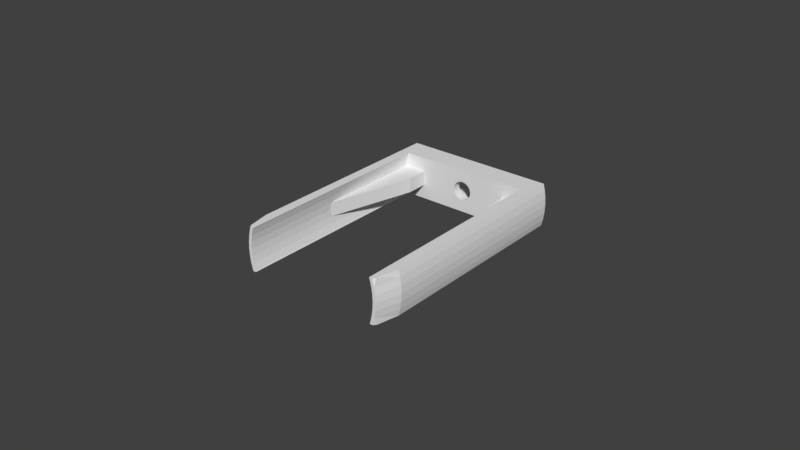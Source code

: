 # Source: filament-holder-v3-part-axis-long.blend  (saved by Blender 2.80.75; exported with 4.5.12 LTS)
import bpy
from mathutils import Matrix  # noqa: F401  (used for matrix-valued properties, if any)

bpy.ops.wm.read_factory_settings(use_empty=True)
scene = bpy.context.scene
scene.name = 'Scene'

# ---- collections
col_collection_1 = bpy.data.collections.new('Collection 1'); scene.collection.children.link(col_collection_1)

# ---- world
world_world = bpy.data.worlds.new('World'); scene.world = world_world
world_world.color = (0.05088, 0.05088, 0.05088)
world_world.use_sun_shadow = False
world_world.sun_shadow_jitter_overblur = 0.0
world_world.cycles.sampling_method = 'MANUAL'

# ---- meshes
me_cylinder_001 = bpy.data.meshes.new('Cylinder.001')
me_cylinder_001.from_pydata([(-0.015, 0.025, 0.0047), (-0.015, 0.025, 0.0093), (0.015, 0.025, 0.0093), (0.015, 0.025, 0.0047), (-0.006167, 0.038, 0.007), (-0.003083, 0.038, 0.001659), (0.003083, 0.038, 0.001659), (0.006167, 0.038, 0.007), (0.003083, 0.038, 0.01234), (-0.005858, 0.035, 0.007), (-0.002929, 0.035, 0.01207), (0.002929, 0.035, 0.01207), (0.005858, 0.035, 0.007), (0.002929, 0.035, 0.001927), (-0.003083, 0.038, 0.01234), (-0.002929, 0.035, 0.001927), (-0.001743, 0.035, 0.009803), (-0.001637, 0.0348, 0.009633), (-0.001648, 0.035, 0.009855), (-0.001548, 0.0348, 0.009682), (-0.00146, 0.035, 0.00996), (-0.001371, 0.0348, 0.00978), (-0.001163, 0.035, 0.01009), (-0.001092, 0.0348, 0.009901), (-0.0008542, 0.035, 0.01019), (-0.0008023, 0.0348, 0.009994), (-0.0005376, 0.035, 0.01026), (-0.000505, 0.0348, 0.01006), (-0.0002158, 0.035, 0.01029), (-0.0002028, 0.0348, 0.01009), (0.000108, 0.035, 0.0103), (0.0001014, 0.0348, 0.0101), (0.0004308, 0.035, 0.01027), (0.0004046, 0.0348, 0.01007), (0.0007494, 0.035, 0.01021), (0.0007039, 0.0348, 0.01002), (0.001061, 0.035, 0.01013), (0.0009965, 0.0348, 0.009935), (0.001362, 0.035, 0.01001), (0.001279, 0.0348, 0.009824), (0.00165, 0.035, 0.009858), (0.00155, 0.0348, 0.009685), (0.001922, 0.035, 0.009683), (0.001806, 0.0348, 0.00952), (0.002176, 0.035, 0.009481), (0.002044, 0.0348, 0.009331), (0.002409, 0.035, 0.009256), (0.002263, 0.0348, 0.009119), (0.002618, 0.035, 0.009009), (0.002459, 0.0348, 0.008887), (0.002803, 0.035, 0.008743), (0.002633, 0.0348, 0.008637), (0.00296, 0.035, 0.00846), (0.00278, 0.0348, 0.008371), (0.003089, 0.035, 0.008163), (0.002901, 0.0348, 0.008092), (0.003188, 0.035, 0.007854), (0.002994, 0.0348, 0.007802), (0.003256, 0.035, 0.007538), (0.003059, 0.0348, 0.007505), (0.003293, 0.035, 0.007216), (0.003093, 0.0348, 0.007203), (0.003297, 0.035, 0.007), (0.003097, 0.0348, 0.007), (0.003298, 0.035, 0.006892), (0.003098, 0.0348, 0.006899), (0.003272, 0.035, 0.006569), (0.003073, 0.0348, 0.006595), (0.003214, 0.035, 0.006251), (0.003019, 0.0348, 0.006296), (0.003125, 0.035, 0.005939), (0.002935, 0.0348, 0.006004), (0.003006, 0.035, 0.005638), (0.002824, 0.0348, 0.005721), (-0.002858, 0.035, 0.00865), (-0.002685, 0.0348, 0.00855), (-0.002683, 0.035, 0.008922), (-0.00252, 0.0348, 0.008806), (-0.002481, 0.035, 0.009176), (-0.002331, 0.0348, 0.009044), (-0.002256, 0.035, 0.009409), (-0.002119, 0.0348, 0.009263), (-0.002009, 0.035, 0.009618), (-0.001887, 0.0348, 0.009459), (-0.002824, 0.0348, 0.008279), (-0.003006, 0.035, 0.008362), (-0.002935, 0.0348, 0.007996), (-0.003125, 0.035, 0.008061), (-0.003019, 0.0348, 0.007704), (-0.003214, 0.035, 0.007749), (-0.003073, 0.0348, 0.007405), (-0.003272, 0.035, 0.007431), (-0.003098, 0.0348, 0.007101), (-0.003298, 0.035, 0.007108), (-0.003097, 0.0348, 0.007), (-0.003297, 0.035, 0.007), (0.001548, 0.0348, 0.004318), (0.001648, 0.035, 0.004145), (0.001637, 0.0348, 0.004367), (0.001743, 0.035, 0.004197), (0.001887, 0.0348, 0.004541), (0.002009, 0.035, 0.004382), (0.002119, 0.0348, 0.004737), (0.002256, 0.035, 0.004591), (0.002331, 0.0348, 0.004956), (0.002481, 0.035, 0.004824), (0.00252, 0.0348, 0.005194), (0.002683, 0.035, 0.005078), (0.002685, 0.0348, 0.00545), (0.002858, 0.035, 0.00535), (-0.003293, 0.035, 0.006784), (-0.003093, 0.0348, 0.006797), (0.00146, 0.035, 0.00404), (0.001371, 0.0348, 0.00422), (0.001163, 0.035, 0.003911), (0.001092, 0.0348, 0.004099), (0.0008542, 0.035, 0.003812), (0.0008023, 0.0348, 0.004006), (0.0005376, 0.035, 0.003744), (0.000505, 0.0348, 0.003941), (0.0002158, 0.035, 0.003707), (0.0002028, 0.0348, 0.003907), (-0.000108, 0.035, 0.003702), (-0.0001014, 0.0348, 0.003902), (-0.0004308, 0.035, 0.003728), (-0.0004046, 0.0348, 0.003927), (-0.0007494, 0.035, 0.003786), (-0.0007039, 0.0348, 0.003981), (-0.001061, 0.035, 0.003875), (-0.0009965, 0.0348, 0.004065), (-0.001362, 0.035, 0.003994), (-0.001279, 0.0348, 0.004176), (-0.00165, 0.035, 0.004142), (-0.00155, 0.0348, 0.004315), (-0.001922, 0.035, 0.004317), (-0.001806, 0.0348, 0.00448), (-0.002176, 0.035, 0.004519), (-0.002044, 0.0348, 0.004669), (-0.002409, 0.035, 0.004744), (-0.002263, 0.0348, 0.004881), (-0.002618, 0.035, 0.004991), (-0.002459, 0.0348, 0.005113), (-0.002803, 0.035, 0.005257), (-0.002633, 0.0348, 0.005363), (-0.00296, 0.035, 0.00554), (-0.00278, 0.0348, 0.005629), (-0.003089, 0.035, 0.005838), (-0.002901, 0.0348, 0.005908), (-0.003188, 0.035, 0.006146), (-0.002994, 0.0348, 0.006198), (-0.003256, 0.035, 0.006462), (-0.003059, 0.0348, 0.006495), (0.02501, 0.04, 0.01197), (0.02538, 0.04, 0.009499), (0.0255, 0.04, 0.007), (0.02538, 0.04, 0.004501), (0.02501, 0.04, 0.002025), (0.0255, -0.028, 0.007), (0.02538, -0.028, 0.004501), (0.02501, -0.028, 0.002025), (-0.02501, 0.04, 0.01197), (0.02501, -0.028, 0.01198), (0.02538, -0.028, 0.0095), (-0.02538, 0.04, 0.009499), (-0.02501, -0.028, 0.01197), (0.02247, -0.036, 0.01382), (0.02303, -0.036, 0.01158), (0.02336, -0.036, 0.009301), (0.02348, -0.036, 0.007), (0.02336, -0.036, 0.004699), (0.02303, -0.036, 0.00242), (0.02247, -0.036, 0.0001848), (-0.0255, 0.04, 0.007), (-0.02538, -0.028, 0.009499), (-0.02247, -0.036, 0.01382), (0.02153, -0.036, 0.01353), (0.02207, -0.036, 0.01139), (0.02239, -0.036, 0.009205), (0.0225, -0.036, 0.007), (0.02239, -0.036, 0.004795), (0.02207, -0.036, 0.00261), (0.02153, -0.036, 0.0004686), (-0.02538, 0.04, 0.004501), (-0.02303, -0.036, 0.01158), (-0.02153, -0.036, 0.01353), (-0.02501, 0.04, 0.002025), (-0.02538, -0.028, 0.004501), (-0.02554, -0.028, 0.007), (-0.02336, -0.036, 0.009301), (-0.02207, -0.036, 0.01139), (-0.02501, -0.028, 0.002025), (-0.02348, -0.036, 0.007), (-0.02239, -0.036, 0.009205), (-0.02336, -0.036, 0.004699), (-0.0225, -0.036, 0.007), (-0.02303, -0.036, 0.00242), (-0.02239, -0.036, 0.004795), (-0.02247, -0.036, 0.0001848), (-0.02207, -0.036, 0.00261), (-0.02153, -0.036, 0.0004686), (0.0245, 0.04, 0.014), (0.0245, -0.028, 0.014), (-0.0245, 0.04, 0.014), (-0.02136, -0.036, 0.014), (-0.0224, -0.036, 0.014), (-0.02308, -0.03515, 0.014), (0.02136, -0.036, 0.014), (0.0224, -0.036, 0.014), (0.02308, -0.03515, 0.014), (-0.0245, -0.028, 0.014), (0.0245, 0.04, 7.451e-09), (-0.0245, 0.04, -9.313e-09), (-0.0245, -0.028, -1.35e-08), (-0.0224, -0.036, -9.779e-09), (-0.02308, -0.03515, -7.916e-09), (-0.02136, -0.036, -7.451e-09), (0.0224, -0.036, 4.191e-09), (0.02308, -0.03515, 5.122e-09), (0.02136, -0.036, 5.122e-09), (0.02455, -0.028, 7.916e-09), (0.02153, 0.0321, 0.01353), (0.02207, 0.0321, 0.01139), (0.02207, 0.0321, 0.00261), (0.02153, 0.0321, 0.0004686), (0.02136, 0.0321, 0.014), (0.02136, 0.0321, 7.916e-09), (-0.02153, 0.0321, 0.01353), (-0.02207, 0.0321, 0.01139), (-0.02207, 0.0321, 0.00261), (-0.02153, 0.0321, 0.0004686), (-0.02136, 0.0321, 0.014), (-0.02136, 0.0321, -7.916e-09), (0.006167, 0.04, 0.007), (0.003083, 0.04, 0.001659), (0.003083, 0.04, 0.01234), (-0.003083, 0.04, 0.01234), (-0.003083, 0.04, 0.001659), (-0.006167, 0.04, 0.007), (0.003059, 0.0321, 0.007505), (0.002633, 0.0321, 0.008637), (0.002901, 0.0321, 0.008092), (0.002994, 0.0321, 0.007802), (0.00278, 0.0321, 0.008371), (-0.002901, 0.0321, 0.005908), (-0.0007039, 0.0321, 0.003981), (-0.0004046, 0.0321, 0.003927), (-0.002633, 0.0321, 0.005363), (-0.0009965, 0.0321, 0.004065), (-0.00278, 0.0321, 0.005629), (0.00252, 0.0321, 0.005194), (0.002331, 0.0321, 0.004956), (0.002685, 0.0321, 0.00545), (-0.001279, 0.0321, 0.004176), (-0.001806, 0.0321, 0.00448), (0.001092, 0.0321, 0.004099), (0.001371, 0.0321, 0.00422), (-0.00155, 0.0321, 0.004315), (-0.002044, 0.0321, 0.004669), (-0.0001014, 0.0321, 0.003902), (0.000505, 0.0321, 0.003941), (0.0008023, 0.0321, 0.004006), (0.0002028, 0.0321, 0.003907), (-0.003059, 0.0321, 0.006495), (-0.002994, 0.0321, 0.006198), (0.001637, 0.0321, 0.004367), (-0.003073, 0.0321, 0.007405), (-0.003098, 0.0321, 0.007101), (-0.003093, 0.0321, 0.006797), (-0.002263, 0.0321, 0.004881), (-0.002459, 0.0321, 0.005113), (0.001887, 0.0321, 0.004541), (0.002119, 0.0321, 0.004737), (-0.002935, 0.0321, 0.007996), (-0.002824, 0.0321, 0.008279), (-0.003019, 0.0321, 0.007704), (-0.002685, 0.0321, 0.00855), (-0.00252, 0.0321, 0.008806), (0.002044, 0.0321, 0.009331), (-0.002331, 0.0321, 0.009044), (-0.001092, 0.0321, 0.009901), (-0.002119, 0.0321, 0.009263), (-0.001371, 0.0321, 0.00978), (0.002459, 0.0321, 0.008887), (0.003093, 0.0321, 0.007203), (0.002935, 0.0321, 0.006004), (0.003019, 0.0321, 0.006296), (0.003098, 0.0321, 0.006899), (0.003073, 0.0321, 0.006595), (0.002824, 0.0321, 0.005721), (-0.001637, 0.0321, 0.009633), (-0.001887, 0.0321, 0.009459), (0.002263, 0.0321, 0.009119), (0.0007039, 0.0321, 0.01002), (0.0004046, 0.0321, 0.01007), (-0.0002028, 0.0321, 0.01009), (-0.0008023, 0.0321, 0.009994), (0.0009965, 0.0321, 0.009935), (0.001806, 0.0321, 0.00952), (0.001279, 0.0321, 0.009824), (-0.000505, 0.0321, 0.01006), (0.00155, 0.0321, 0.009685), (0.0001014, 0.0321, 0.0101), (0.02238, 0.0321, 0.0093), (0.015, 0.0321, 0.0047), (0.02238, 0.025, 0.0093), (0.015, 0.0321, 0.0093), (0.015, 0.0321, 0.006961), (0.02238, 0.025, 0.0047), (0.02238, 0.0321, 0.0047), (0.02238, -0.003182, 0.0093), (0.0225, -0.00365, 0.007), (0.02239, -0.003236, 0.009205), (0.02239, -0.003236, 0.004795), (0.02238, -0.003182, 0.0047), (-0.02238, 0.0321, 0.0047), (-0.015, 0.0321, 0.0093), (-0.02238, 0.025, 0.0047), (-0.015, 0.0321, 0.0047), (-0.015, 0.0321, 0.007039), (-0.02238, 0.025, 0.0093), (-0.02238, 0.0321, 0.0093), (-0.02238, -0.003182, 0.0047), (-0.0225, -0.00365, 0.007), (-0.02239, -0.003236, 0.004795), (-0.02238, -0.003182, 0.0093), (-0.02239, -0.003236, 0.009205)], [], [(0, 321, 316), (1, 324, 325, 322, 323, 321, 0), (0, 316, 314, 317), (1, 0, 317, 318, 315), (2, 309, 304), (3, 313, 312, 310, 311, 309, 2), (2, 304, 302, 305), (3, 2, 305, 306, 303), (18, 16, 82, 80, 78, 76, 74, 85, 87, 89, 91, 93, 95, 9, 10), (62, 60, 58, 56, 54, 52, 50, 48, 46, 44, 42, 40, 11, 12), (97, 99, 101, 103, 105, 107, 109, 72, 70, 68, 66, 64, 62, 12, 13), (40, 38, 36, 34, 32, 30, 28, 26, 24, 22, 20, 18, 10, 11), (95, 110, 150, 148, 146, 144, 142, 140, 138, 136, 134, 132, 15, 9), (8, 7, 12, 11), (5, 4, 9, 15), (6, 5, 15, 13), (7, 6, 13, 12), (132, 130, 128, 126, 124, 122, 120, 118, 116, 114, 112, 97, 13, 15), (4, 14, 10, 9), (14, 8, 11, 10), (16, 18, 19, 17), (18, 20, 21, 19), (20, 22, 23, 21), (22, 24, 25, 23), (24, 26, 27, 25), (26, 28, 29, 27), (28, 30, 31, 29), (30, 32, 33, 31), (32, 34, 35, 33), (34, 36, 37, 35), (36, 38, 39, 37), (38, 40, 41, 39), (40, 42, 43, 41), (42, 44, 45, 43), (44, 46, 47, 45), (46, 48, 49, 47), (48, 50, 51, 49), (50, 52, 53, 51), (52, 54, 55, 53), (54, 56, 57, 55), (56, 58, 59, 57), (58, 60, 61, 59), (60, 62, 63, 61), (62, 64, 65, 63), (64, 66, 67, 65), (66, 68, 69, 67), (68, 70, 71, 69), (70, 72, 73, 71), (74, 76, 77, 75), (76, 78, 79, 77), (78, 80, 81, 79), (80, 82, 83, 81), (82, 16, 17, 83), (75, 84, 85, 74), (84, 86, 87, 85), (86, 88, 89, 87), (88, 90, 91, 89), (90, 92, 93, 91), (92, 94, 95, 93), (96, 98, 99, 97), (98, 100, 101, 99), (100, 102, 103, 101), (102, 104, 105, 103), (104, 106, 107, 105), (106, 108, 109, 107), (108, 73, 72, 109), (110, 95, 94, 111), (97, 112, 113, 96), (112, 114, 115, 113), (114, 116, 117, 115), (116, 118, 119, 117), (118, 120, 121, 119), (120, 122, 123, 121), (122, 124, 125, 123), (124, 126, 127, 125), (126, 128, 129, 127), (128, 130, 131, 129), (130, 132, 133, 131), (132, 134, 135, 133), (134, 136, 137, 135), (136, 138, 139, 137), (138, 140, 141, 139), (140, 142, 143, 141), (142, 144, 145, 143), (144, 146, 147, 145), (146, 148, 149, 147), (148, 150, 151, 149), (150, 110, 111, 151), (8, 234, 232, 7), (14, 235, 234, 8), (7, 232, 233, 6), (5, 236, 237, 4), (4, 237, 235, 14), (6, 233, 236, 5), (152, 161, 162, 153), (153, 162, 157, 154), (154, 157, 158, 155), (155, 158, 159, 156), (156, 159, 219, 210), (160, 164, 209, 202), (161, 166, 167, 162), (162, 167, 168, 157), (157, 168, 169, 158), (158, 169, 170, 159), (159, 170, 171, 217, 219), (163, 173, 164, 160), (175, 165, 207, 206), (176, 166, 165, 175), (177, 167, 166, 176), (178, 168, 167, 177), (179, 169, 168, 178), (180, 170, 169, 179), (181, 171, 170, 180), (172, 187, 173, 163), (164, 183, 174, 205, 209), (182, 186, 187, 172), (173, 188, 183, 164), (184, 174, 183, 189), (185, 190, 186, 182), (187, 191, 188, 173), (189, 183, 188, 192), (186, 193, 191, 187), (192, 188, 191, 194), (190, 195, 193, 186), (194, 191, 193, 196), (196, 193, 195, 198), (198, 195, 197, 199), (199, 197, 213, 215), (201, 208, 165, 166, 161), (208, 207, 165), (230, 203, 184, 226), (203, 204, 174, 184), (200, 201, 161, 152), (204, 205, 174), (152, 153, 154, 232, 234, 235, 237, 172, 163, 160, 202, 200), (225, 218, 181, 223), (214, 213, 197), (216, 217, 171), (212, 214, 197, 195, 190), (218, 216, 171, 181), (211, 212, 190, 185), (214, 212, 211, 210, 219, 217, 216, 218, 225, 231, 215, 213), (206, 207, 208, 201, 200, 202, 209, 205, 204, 203, 230, 224), (181, 180, 222, 223), (180, 179, 312, 313, 307, 308, 222), (179, 178, 310, 312), (178, 177, 311, 310), (177, 176, 221, 302, 304, 309, 311), (176, 175, 220, 221), (175, 206, 224, 220), (199, 215, 231, 229), (198, 199, 229, 228), (196, 198, 228, 314, 316, 321, 323), (194, 196, 323, 322), (192, 194, 322, 325), (189, 192, 325, 324, 319, 320, 227), (184, 189, 227, 226), (231, 225, 223, 222, 308, 303, 306, 286, 287, 285, 284, 288, 251, 249, 250, 271, 270, 264, 255, 254, 260, 259, 261, 258, 245, 244, 247, 252, 256, 253, 257, 268, 269, 246, 248, 243, 263, 262, 267, 266, 318, 317, 314, 228, 229), (274, 88, 86, 272), (264, 98, 96, 113, 255), (267, 111, 94, 92, 266), (301, 31, 33, 293), (281, 21, 23, 279), (280, 81, 83, 290), (292, 35, 37, 296), (282, 49, 51, 239), (278, 79, 81, 280), (172, 237, 236, 233, 232, 154, 155, 156, 210, 211, 185, 182), (271, 102, 100, 270), (287, 67, 69, 285), (299, 27, 29, 294), (257, 137, 139, 268), (272, 86, 84, 273), (298, 39, 41, 300), (240, 55, 57, 241), (242, 53, 55, 240), (239, 51, 53, 242), (286, 65, 67, 287), (254, 115, 117, 260), (258, 123, 125, 245), (250, 104, 102, 271), (283, 61, 63, 65, 286), (256, 133, 135, 253), (248, 145, 147, 243), (275, 75, 77, 276), (260, 117, 119, 259), (238, 59, 61, 283), (247, 129, 131, 252), (251, 108, 106, 249), (277, 45, 47, 291), (263, 149, 151, 262), (244, 127, 129, 247), (288, 73, 108, 251), (279, 23, 25, 295), (249, 106, 104, 250), (253, 135, 137, 257), (293, 33, 35, 292), (294, 29, 31, 301), (300, 41, 43, 297), (268, 139, 141, 269), (273, 84, 75, 275), (245, 125, 127, 244), (284, 71, 73, 288), (296, 37, 39, 298), (291, 47, 49, 282), (269, 141, 143, 246), (276, 77, 79, 278), (255, 113, 115, 254), (259, 119, 121, 261), (297, 43, 45, 277), (295, 25, 27, 299), (290, 83, 17, 289), (266, 92, 90, 265), (241, 57, 59, 238), (246, 143, 145, 248), (265, 90, 88, 274), (243, 147, 149, 263), (285, 69, 71, 284), (289, 17, 19, 21, 281), (262, 151, 111, 267), (270, 100, 98, 264), (261, 121, 123, 258), (252, 131, 133, 256), (307, 313, 3), (303, 308, 307, 3), (319, 324, 1), (315, 320, 319, 1), (320, 315, 318, 266, 265, 274, 272, 273, 275, 276, 278, 280, 290, 289, 281, 279, 295, 299, 294, 301, 293, 292, 296, 298, 300, 297, 277, 291, 282, 239, 242, 240, 241, 238, 283, 286, 306, 305, 302, 221, 220, 224, 230, 226, 227)])
_uv = me_cylinder_001.uv_layers.new(name='UVMap')
_uv.uv.foreach_set('vector', [0.375, 0.0, 0.6099, 0.0, 0.375, 0.2306, 0.375, 0.75, 0.6099, 0.75, 0.6103, 0.7551, 0.6137, 0.875, 0.6103, 0.9949, 0.6099, 1.0, 0.375, 1.0, 0.375, 0.0, 0.375, 0.2306, 0.375, 0.2306, 0.375, 0.0, 0.375, 0.75, 0.375, 1.0, 0.375, 1.0, 0.375, 0.8729, 0.375, 0.75, 0.375, 0.0, 0.6099, 0.0, 0.375, 0.2306, 0.375, 0.75, 0.6099, 0.75, 0.6103, 0.7551, 0.6137, 0.875, 0.6103, 0.9949, 0.6099, 1.0, 0.375, 1.0, 0.375, 0.0, 0.375, 0.2306, 0.375, 0.2306, 0.375, 0.0, 0.375, 0.75, 0.375, 1.0, 0.375, 1.0, 0.375, 0.8729, 0.375, 0.75, 0.0, 0.0, 0.0, 0.0, 0.0, 0.0, 0.0, 0.0, 0.0, 0.0, 0.0, 0.0, 0.0, 0.0, 0.0, 0.0, 0.0, 0.0, 0.0, 0.0, 0.0, 0.0, 0.0, 0.0, 0.0, 0.0, 0.0, 0.0, 0.0, 0.0, 0.0, 0.0, 0.0, 0.0, 0.0, 0.0, 0.0, 0.0, 0.0, 0.0, 0.0, 0.0, 0.0, 0.0, 0.0, 0.0, 0.0, 0.0, 0.0, 0.0, 0.0, 0.0, 0.0, 0.0, 0.0, 0.0, 0.0, 0.0, 0.0, 0.0, 0.0, 0.0, 0.0, 0.0, 0.0, 0.0, 0.0, 0.0, 0.0, 0.0, 0.0, 0.0, 0.0, 0.0, 0.0, 0.0, 0.0, 0.0, 0.0, 0.0, 0.0, 0.0, 0.0, 0.0, 0.0, 0.0, 0.0, 0.0, 0.0, 0.0, 0.0, 0.0, 0.0, 0.0, 0.0, 0.0, 0.0, 0.0, 0.0, 0.0, 0.0, 0.0, 0.0, 0.0, 0.0, 0.0, 0.0, 0.0, 0.0, 0.0, 0.0, 0.0, 0.0, 0.0, 0.0, 0.0, 0.0, 0.0, 0.0, 0.0, 0.0, 0.0, 0.0, 0.0, 0.0, 0.0, 0.0, 0.0, 0.0, 0.0, 0.0, 0.0, 0.0, 0.0, 0.0, 0.0, 0.0, 0.0, 0.0, 0.0, 0.0, 0.0, 0.0, 0.0, 0.0, 0.0, 0.0, 0.0, 0.0, 0.0, 0.0, 0.0, 0.0, 0.0, 0.0, 0.0, 0.0, 0.0, 0.0, 0.0, 0.0, 0.0, 0.0, 0.0, 0.0, 0.0, 0.0, 0.0, 0.0, 0.0, 0.0, 0.0, 0.0, 0.0, 0.0, 0.0, 0.0, 0.0, 0.0, 0.0, 0.0, 0.0, 0.0, 0.0, 0.0, 0.0, 0.0, 0.0, 0.0, 0.0, 0.0, 0.0, 0.0, 0.0, 0.0, 0.0, 0.0, 0.0, 0.0, 0.0, 0.0, 0.0, 0.0, 0.0, 0.0, 0.0, 0.0, 0.0, 0.0, 0.0, 0.0, 0.0, 0.0, 0.0, 0.0, 0.0, 0.0, 0.0, 0.0, 0.0, 0.0, 0.0, 0.0, 0.0, 0.0, 0.0, 0.0, 0.0, 0.0, 0.0, 0.0, 0.0, 0.0, 0.0, 0.0, 0.0, 0.0, 0.0, 0.0, 0.0, 0.0, 0.0, 0.0, 0.0, 0.0, 0.0, 0.0, 0.0, 0.0, 0.0, 0.0, 0.0, 0.0, 0.0, 0.0, 0.0, 0.0, 0.0, 0.0, 0.0, 0.0, 0.0, 0.0, 0.0, 0.0, 0.0, 0.0, 0.0, 0.0, 0.0, 0.0, 0.0, 0.0, 0.0, 0.0, 0.0, 0.0, 0.0, 0.0, 0.0, 0.0, 0.0, 0.0, 0.0, 0.0, 0.0, 0.0, 0.0, 0.0, 0.0, 0.0, 0.0, 0.0, 0.0, 0.0, 0.0, 0.0, 0.0, 0.0, 0.0, 0.0, 0.0, 0.0, 0.0, 0.0, 0.0, 0.0, 0.0, 0.0, 0.0, 0.0, 0.0, 0.0, 0.0, 0.0, 0.0, 0.0, 0.0, 0.0, 0.0, 0.0, 0.0, 0.0, 0.0, 0.0, 0.0, 0.0, 0.0, 0.0, 0.0, 0.0, 0.0, 0.0, 0.0, 0.0, 0.0, 0.0, 0.0, 0.0, 0.0, 0.0, 0.0, 0.0, 0.0, 0.0, 0.0, 0.0, 0.0, 0.0, 0.0, 0.0, 0.0, 0.0, 0.0, 0.0, 0.0, 0.0, 0.0, 0.0, 0.0, 0.0, 0.0, 0.0, 0.0, 0.0, 0.0, 0.0, 0.0, 0.0, 0.0, 0.0, 0.0, 0.0, 0.0, 0.0, 0.0, 0.0, 0.0, 0.0, 0.0, 0.0, 0.0, 0.0, 0.0, 0.0, 0.0, 0.0, 0.0, 0.0, 0.0, 0.0, 0.0, 0.0, 0.0, 0.0, 0.0, 0.0, 0.0, 0.0, 0.0, 0.0, 0.0, 0.0, 0.0, 0.0, 0.0, 0.0, 0.0, 0.0, 0.0, 0.0, 0.0, 0.0, 0.0, 0.0, 0.0, 0.0, 0.0, 0.0, 0.0, 0.0, 0.0, 0.0, 0.0, 0.0, 0.0, 0.0, 0.0, 0.0, 0.0, 0.0, 0.0, 0.0, 0.0, 0.0, 0.0, 0.0, 0.0, 0.0, 0.0, 0.0, 0.0, 0.0, 0.0, 0.0, 0.0, 0.0, 0.0, 0.0, 0.0, 0.0, 0.0, 0.0, 0.0, 0.0, 0.0, 0.0, 0.0, 0.0, 0.0, 0.0, 0.0, 0.0, 0.0, 0.0, 0.0, 0.0, 0.0, 0.0, 0.0, 0.0, 0.0, 0.0, 0.0, 0.0, 0.0, 0.0, 0.0, 0.0, 0.0, 0.0, 0.0, 0.0, 0.0, 0.0, 0.0, 0.0, 0.0, 0.0, 0.0, 0.0, 0.0, 0.0, 0.0, 0.0, 0.0, 0.0, 0.0, 0.0, 0.0, 0.0, 0.0, 0.0, 0.0, 0.0, 0.0, 0.0, 0.0, 0.0, 0.0, 0.0, 0.0, 0.0, 0.0, 0.0, 0.0, 0.0, 0.0, 0.0, 0.0, 0.0, 0.0, 0.0, 0.0, 0.0, 0.0, 0.0, 0.0, 0.0, 0.0, 0.0, 0.0, 0.0, 0.0, 0.0, 0.0, 0.0, 0.0, 0.0, 0.0, 0.0, 0.0, 0.0, 0.0, 0.0, 0.0, 0.0, 0.0, 0.0, 0.0, 0.0, 0.0, 0.0, 0.0, 0.0, 0.0, 0.0, 0.0, 0.0, 0.0, 0.0, 0.0, 0.0, 0.0, 0.0, 0.0, 0.0, 0.0, 0.0, 0.0, 0.0, 0.0, 0.0, 0.0, 0.0, 0.0, 0.0, 0.0, 0.0, 0.0, 0.0, 0.0, 0.0, 0.0, 0.0, 0.0, 0.0, 0.0, 0.0, 0.0, 0.0, 0.0, 0.0, 0.0, 0.0, 0.0, 0.0, 0.0, 0.0, 0.0, 0.0, 0.0, 0.0, 0.0, 0.0, 0.0, 0.0, 0.0, 0.0, 0.0, 0.0, 0.0, 0.0, 0.0, 0.0, 0.0, 0.0, 0.0, 0.0, 0.0, 0.0, 0.0, 0.0, 0.0, 0.0, 0.0, 0.0, 0.0, 0.0, 0.0, 0.0, 0.0, 0.0, 0.0, 0.0, 0.0, 0.0, 0.0, 0.0, 0.0, 0.0, 0.0, 0.0, 0.0, 0.0, 0.0, 0.0, 0.0, 0.0, 0.0, 0.0, 0.0, 0.0, 0.0, 0.0, 0.0, 0.0, 0.0, 0.0, 0.0, 0.0, 0.0, 0.0, 0.0, 0.0, 0.0, 0.0, 0.0, 0.0, 0.0, 0.0, 0.0, 0.0, 0.0, 0.0, 0.0, 0.0, 0.0, 0.0, 0.0, 0.0, 0.0, 0.0, 0.0, 0.0, 0.0, 0.0, 0.0, 0.0, 0.0, 0.0, 0.0, 0.0, 0.0, 0.0, 0.0, 0.0, 0.0, 0.0, 0.0, 0.0, 0.0, 0.0, 0.0, 0.0, 0.0, 0.0, 0.0, 0.0, 0.0, 0.0, 0.0, 0.0, 0.0, 0.0, 0.0, 0.0, 0.0, 0.0, 0.0, 0.0, 0.0, 0.0, 0.0, 0.0, 0.0, 0.0, 0.0, 0.0, 0.0, 0.0, 0.0, 0.0, 0.0, 0.0, 0.0, 0.0, 0.0, 0.0, 0.0, 0.0, 0.0, 0.0, 0.0, 0.0, 0.0, 0.0, 0.0, 0.0, 0.0, 0.0, 0.0, 0.0, 0.0, 0.0, 0.0, 0.0, 0.0, 0.0, 0.0, 0.0, 0.0, 0.0, 0.0, 0.0, 0.0, 0.0, 0.0, 0.0, 0.0, 0.0, 0.0, 0.0, 0.0, 0.0, 0.0, 0.0, 0.0, 0.0, 0.0, 0.0, 0.0, 0.0, 0.0, 0.0, 0.0, 0.0, 0.0, 0.0, 0.0, 0.0, 0.0, 0.0, 0.0, 0.0, 0.0, 0.0, 0.0, 0.0, 0.0, 0.0, 0.0, 0.0, 0.0, 0.0, 0.0, 0.0, 0.0, 0.0, 0.0, 0.0, 0.0, 0.0, 0.0, 0.0, 0.0, 0.0, 0.0, 0.0, 0.0, 0.0, 0.0, 0.0, 0.0, 0.0, 0.0, 0.0, 0.0, 0.0, 0.0, 0.0, 0.0, 0.0, 0.0, 0.0, 0.0, 0.0, 0.0, 0.0, 0.0, 0.0, 0.0, 0.0, 0.0, 0.0, 0.0, 0.0, 0.0, 0.0, 0.0, 0.0, 0.0, 0.0, 0.0, 0.0, 0.0, 0.0, 0.0, 0.0, 0.0, 0.0, 0.0, 0.0, 0.0, 0.0, 0.0, 0.0, 0.0, 0.0, 0.0, 0.0, 0.0, 0.0, 0.0, 0.0, 0.0, 0.0, 0.0, 0.0, 0.0, 0.0, 0.0, 0.0, 0.0, 0.0, 0.0, 0.0, 0.0, 0.0, 0.0, 0.0, 0.0, 0.0, 0.0, 0.0, 0.0, 0.0, 0.0, 0.0, 0.0, 0.0, 0.0, 0.0, 0.0, 0.0, 0.0, 0.0, 0.0, 0.0, 0.0, 0.0, 0.0, 0.0, 0.0, 0.0, 0.0, 0.0, 0.0, 0.0, 0.0, 0.0, 0.0, 0.0, 0.0, 0.0, 0.0, 0.0, 0.0, 0.0, 0.0, 0.0, 0.0, 0.0, 0.0, 0.0, 0.0, 0.0, 0.0, 0.0, 0.0, 0.0, 0.0, 0.0, 0.0, 0.0, 0.0, 0.0, 0.0, 0.0, 0.0, 0.0, 0.0, 0.0, 0.0, 0.0, 0.0, 0.0, 0.0, 0.0, 0.0, 0.0, 0.0, 0.0, 0.0, 0.0, 0.0, 0.0, 0.0, 0.0, 0.0, 0.0, 0.0, 0.0, 0.0, 0.0, 0.0, 0.0, 0.0, 0.0, 0.0, 0.0, 0.0, 0.0, 0.0, 0.0, 0.0, 0.0, 0.0, 0.0, 0.0, 0.0, 0.0, 0.0, 0.0, 0.0, 0.0, 0.0, 0.0, 0.0, 0.0, 0.0, 0.0, 0.0, 0.0, 0.0, 0.0, 0.0, 0.0, 0.0, 0.0, 0.0, 0.0, 0.0, 0.0, 0.0, 0.0, 0.0, 0.0, 0.0, 0.0, 0.0, 0.0, 0.0, 0.0, 0.0, 0.0, 0.0, 0.0, 0.0, 0.0, 0.0, 0.0, 0.0, 0.0, 0.0, 0.0, 0.0, 0.0, 0.0, 0.0, 0.0, 0.0, 0.0, 0.0, 0.0, 0.0, 0.0, 0.0, 0.0, 0.0, 0.0, 0.0, 0.0, 0.0, 0.0, 0.0, 0.0, 0.0, 0.0, 0.0, 0.0, 0.0, 0.0, 0.0, 0.0, 0.0, 0.0, 0.0, 0.0, 0.0, 0.0, 0.0, 0.0, 0.0, 0.0, 0.0, 0.0, 0.0, 0.0, 0.0, 0.0, 0.0, 0.0, 0.0, 0.0, 0.0, 0.0, 0.0, 0.0, 0.0, 0.0, 0.0, 0.0, 0.0, 0.0, 0.0, 0.0, 0.0, 0.0, 0.0, 0.0, 0.0, 0.0, 0.0, 0.0, 0.0, 0.0, 0.0, 0.0, 0.0, 0.0, 0.0, 0.0, 0.0, 0.0, 0.0, 0.0, 0.0, 0.0, 0.0, 0.0, 0.0, 0.0, 0.0, 0.0, 0.0, 0.0, 0.0, 0.0, 0.0, 0.0, 0.0, 0.0, 0.0, 0.0, 0.0, 0.0, 0.0, 0.0, 0.0, 0.0, 0.0, 0.0, 0.0, 0.0, 0.0, 0.0, 0.0, 0.0, 0.0, 0.0, 0.0, 0.0, 0.0, 0.0, 0.0, 0.0, 0.0, 0.0, 0.0, 0.0, 0.0, 0.0, 0.0, 0.0, 0.0, 0.0, 0.0, 0.0, 0.0, 0.0, 0.0, 0.0, 0.0, 0.0, 0.0, 0.0, 0.0, 0.0, 0.0, 0.0, 0.0, 0.0, 0.0, 0.0, 0.0, 0.0, 0.0, 0.0, 0.0, 0.0, 0.0, 0.0, 0.0, 0.0, 0.0, 0.0, 0.0, 0.0, 0.0, 0.0, 0.0, 0.0, 0.0, 0.0, 0.0, 0.0, 0.0, 0.0, 0.0, 0.0, 0.0, 0.0, 0.0, 0.0, 0.0, 0.0, 0.0, 0.0, 0.0, 0.0, 0.0, 0.0, 0.0, 0.0, 0.0, 0.0, 0.0, 0.0, 0.0, 0.0, 0.0, 0.0, 0.0, 0.0, 0.0, 0.0, 0.0, 0.0, 0.0, 0.0, 0.0, 0.0, 0.0, 0.0, 0.0, 0.0, 0.0, 0.0, 0.0, 0.0, 0.0, 0.0, 0.0, 0.0, 0.0, 0.0, 0.0, 0.0, 0.0, 0.0, 0.0, 0.0, 0.0, 0.0, 0.0, 0.0, 0.0, 0.0, 0.0, 0.0, 0.0, 0.0, 0.0, 0.0, 0.0, 0.0, 0.0, 0.0, 0.0, 0.0, 0.0, 0.0, 0.0, 0.0, 0.0, 0.0, 0.0, 0.0, 0.0, 0.0, 0.0, 0.0, 0.0, 0.0, 0.0, 0.0, 0.0, 0.0, 0.0, 0.0, 0.0, 0.0, 0.0, 0.0, 0.0, 0.0, 0.0, 0.0, 0.0, 0.0, 0.0, 0.0, 0.0, 0.0, 0.0, 0.0, 0.0, 0.0, 0.0, 0.0, 0.0, 0.0, 0.0, 0.0, 0.0, 0.0, 0.0, 0.0, 0.0, 0.0, 0.0, 0.0, 0.0, 0.0, 0.0, 0.0, 0.0, 0.0, 0.0, 0.0, 0.0, 0.0, 0.0, 0.0, 0.0, 0.0, 0.0, 0.0, 0.0, 0.0, 0.0, 0.0, 0.0, 0.0, 0.0, 0.0, 0.0, 0.0, 0.0, 0.0, 0.0, 0.0, 0.0, 0.0, 0.0, 0.0, 0.0, 0.0, 0.0, 0.0, 0.0, 0.0, 0.0, 0.0, 0.0, 0.0, 0.0, 0.0, 0.0, 0.0, 0.0, 0.0, 0.0, 0.0, 0.0, 0.0, 0.0, 0.0, 0.0, 0.0, 0.0, 0.0, 0.0, 0.0, 0.0, 0.0, 0.0, 0.0, 0.0, 0.0, 0.0, 0.0, 0.0, 0.0, 0.0, 0.0, 0.0, 0.0, 0.0, 0.0, 0.0, 0.0, 0.0, 0.0, 0.0, 0.0, 0.0, 0.0, 0.0, 0.0, 0.0, 0.0, 0.0, 0.0, 0.0, 0.0, 0.0, 0.0, 0.0, 0.0, 0.0, 0.0, 0.0, 0.0, 0.0, 0.0, 0.0, 0.0, 0.0, 0.0, 0.0, 0.0, 0.0, 0.0, 0.0, 0.0, 0.0, 0.0, 0.0, 0.0, 0.0, 0.0, 0.0, 0.0, 0.0, 0.0, 0.0, 0.0, 0.0, 0.0, 0.0, 0.0, 0.0, 0.0, 0.0, 0.0, 0.0, 0.0, 0.0, 0.0, 0.0, 0.0, 0.0, 0.0, 0.0, 0.0, 0.0, 0.0, 0.0, 0.0, 0.0, 0.0, 0.0, 0.0, 0.0, 0.0, 0.0, 0.0, 0.0, 0.0, 0.0, 0.0, 0.0, 0.0, 0.0, 0.0, 0.0, 0.0, 0.0, 0.0, 0.0, 0.0, 0.0, 0.0, 0.0, 0.0, 0.0, 0.0, 0.0, 0.0, 0.0, 0.0, 0.0, 0.0, 0.0, 0.0, 0.0, 0.0, 0.0, 0.0, 0.0, 0.0, 0.0, 0.0, 0.0, 0.0, 0.0, 0.0, 0.0, 0.0, 0.0, 0.0, 0.0, 0.0, 0.0, 0.0, 0.0, 0.0, 0.0, 0.0, 0.0, 0.0, 0.0, 0.0, 0.0, 0.0, 0.0, 0.0, 0.0, 0.0, 0.0, 0.0, 0.0, 0.0, 0.0, 0.0, 0.0, 0.0, 0.0, 0.0, 0.0, 0.0, 0.0, 0.0, 0.0, 0.0, 0.0, 0.0, 0.0, 0.0, 0.0, 0.0, 0.0, 0.0, 0.0, 0.0, 0.0, 0.0, 0.0, 0.0, 0.0, 0.0, 0.0, 0.0, 0.0, 0.0, 0.0, 0.0, 0.0, 0.0, 0.0, 0.0, 0.0, 0.0, 0.0, 0.0, 0.0, 0.0, 0.0, 0.0, 0.0, 0.0, 0.0, 0.0, 0.0, 0.0, 0.0, 0.0, 0.0, 0.0, 0.0, 0.0, 0.0, 0.0, 0.0, 0.0, 0.0, 0.0, 0.0, 0.0, 0.0, 0.0, 0.0, 0.0, 0.0, 0.0, 0.0, 0.0, 0.0, 0.0, 0.0, 0.0, 0.0, 0.0, 0.0, 0.0, 0.0, 0.0, 0.0, 0.0, 0.0, 0.0, 0.0, 0.0, 0.0, 0.0, 0.0, 0.0, 0.0, 0.0, 0.0, 0.0, 0.0, 0.0, 0.0, 0.0, 0.0, 0.0, 0.0, 0.0, 0.0, 0.0, 0.0, 0.0, 0.0, 0.0, 0.0, 0.0, 0.0, 0.0, 0.0, 0.0, 0.0, 0.0, 0.0, 0.0, 0.0, 0.0, 0.0, 0.0, 0.0, 0.0, 0.0, 0.0, 0.0, 0.0, 0.0, 0.0, 0.0, 0.0, 0.0, 0.0, 0.0, 0.0, 0.0, 0.0, 0.0, 0.0, 0.0, 0.0, 0.0, 0.0, 0.0, 0.0, 0.0, 0.0, 0.0, 0.0, 0.0, 0.0, 0.0, 0.0, 0.0, 0.0, 0.0, 0.0, 0.0, 0.0, 0.0, 0.0, 0.0, 0.0, 0.0, 0.0, 0.0, 0.0, 0.0, 0.0, 0.0, 0.0, 0.0, 0.0, 0.0, 0.0, 0.0, 0.0, 0.0, 0.0, 0.0, 0.0, 0.0, 0.0, 0.0, 0.0, 0.0, 0.0, 0.0, 0.0, 0.0, 0.0, 0.0, 0.0, 0.0, 0.0, 0.0, 0.0, 0.0, 0.0, 0.0, 0.0, 0.0, 0.0, 0.0, 0.0, 0.0, 0.0, 0.0, 0.0, 0.0, 0.0, 0.0, 0.0, 0.0, 0.0, 0.0, 0.0, 0.0, 0.0, 0.0, 0.0, 0.0, 0.0, 0.0, 0.0, 0.0, 0.0, 0.0, 0.0, 0.0, 0.0, 0.0, 0.0, 0.0, 0.0, 0.0, 0.0, 0.0, 0.0, 0.0, 0.0, 0.0, 0.0, 0.0, 0.0, 0.0, 0.0, 0.0, 0.0, 0.0, 0.0, 0.0, 0.0, 0.0, 0.0, 0.0, 0.0, 0.0, 0.0, 0.0, 0.0, 0.0, 0.0, 0.0, 0.0, 0.0, 0.0, 0.0, 0.0, 0.0, 0.0, 0.0, 0.0, 0.0, 0.0, 0.0, 0.0, 0.0, 0.0, 0.0, 0.0, 0.0, 0.0, 0.0, 0.0, 0.0, 0.0, 0.0, 0.0, 0.0, 0.0, 0.0, 0.0, 0.0, 0.0, 0.0, 0.0, 0.0, 0.0, 0.0, 0.0, 0.0, 0.0, 0.0, 0.0, 0.0, 0.0, 0.0, 0.0, 0.0, 0.0, 0.0, 0.0, 0.0, 0.0, 0.0, 0.0, 0.0, 0.0, 0.0, 0.0, 0.0, 0.0, 0.0, 0.0, 0.0, 0.0, 0.0, 0.0, 0.0, 0.0, 0.0, 0.0, 0.0, 0.0, 0.0, 0.0, 0.0, 0.0, 0.0, 0.0, 0.0, 0.0, 0.0, 0.0, 0.0, 0.0, 0.0, 0.0, 0.0, 0.0, 0.0, 0.0, 0.0, 0.0, 0.0, 0.0, 0.0, 0.0, 0.0, 0.0, 0.0, 0.0, 0.0, 0.0, 0.0, 0.0, 0.0, 0.0, 0.0, 0.0, 0.0, 0.0, 0.0, 0.0, 0.0, 0.0, 0.0, 0.0, 0.0, 0.0, 0.0, 0.0, 0.0, 0.0, 0.0, 0.0, 0.0, 0.0, 0.0, 0.0, 0.0, 0.0, 0.0, 0.0, 0.0, 0.0, 0.0, 0.0, 0.0, 0.0, 0.0, 0.0, 0.0, 0.0, 0.0, 0.0, 0.0, 0.0, 0.0, 0.0, 0.0, 0.0, 0.0, 0.0, 0.0, 0.0, 0.0, 0.0, 0.0, 0.0, 0.0, 0.0, 0.0, 0.0, 0.0, 0.0, 0.0, 0.0, 0.0, 0.0, 0.0, 0.0, 0.0, 0.0, 0.0, 0.0, 0.0, 0.0, 0.0, 0.0, 0.0, 0.0, 0.0, 0.0, 0.0, 0.0, 0.0, 0.0, 0.0, 0.0, 0.0, 0.0, 0.0, 0.0, 0.0, 0.0, 0.0, 0.0, 0.0, 0.0, 0.0, 0.375, 0.5194, 0.6099, 0.75, 0.375, 0.75, 0.375, 0.75, 0.375, 0.5194, 0.375, 0.5194, 0.375, 0.75, 0.375, 0.5194, 0.6099, 0.75, 0.375, 0.75, 0.375, 0.75, 0.375, 0.5194, 0.375, 0.5194, 0.375, 0.75, 0.0, 0.0, 0.0, 0.0, 0.0, 0.0, 0.0, 0.0, 0.0, 0.0, 0.0, 0.0, 0.0, 0.0, 0.0, 0.0, 0.0, 0.0, 0.0, 0.0, 0.0, 0.0, 0.0, 0.0, 0.0, 0.0, 0.0, 0.0, 0.0, 0.0, 0.0, 0.0, 0.0, 0.0, 0.0, 0.0, 0.0, 0.0, 0.0, 0.0, 0.0, 0.0, 0.0, 0.0, 0.0, 0.0, 0.0, 0.0, 0.0, 0.0, 0.0, 0.0, 0.0, 0.0, 0.0, 0.0, 0.0, 0.0, 0.0, 0.0, 0.0, 0.0, 0.0, 0.0, 0.0, 0.0, 0.0, 0.0, 0.0, 0.0, 0.0, 0.0, 0.0, 0.0, 0.0, 0.0, 0.0, 0.0, 0.0, 0.0, 0.0, 0.0, 0.0, 0.0, 0.0, 0.0, 0.0, 0.0, 0.0, 0.0])
me_cylinder_001.use_remesh_preserve_volume = False
me_cylinder_001.use_remesh_preserve_attributes = False
me_cylinder_001.use_mirror_vertex_groups = False
me_cylinder_001.update()

# ---- objects
ob_holder_long = bpy.data.objects.new('Holder-long', me_cylinder_001)

# ---- transforms, parenting, visibility, modifiers, constraints
ob_holder_long.location = (0.0, 0.0, 0.0)
ob_holder_long.lineart.crease_threshold = 0.0

# ---- collection membership
col_collection_1.objects.link(ob_holder_long)

# ---- scene / render settings (as saved in the file)
scene.frame_start = 1; scene.frame_end = 250; scene.frame_set(1)
scene.render.engine = 'BLENDER_EEVEE_NEXT'
scene.render.resolution_percentage = 50
scene.render.dither_intensity = 0.0
scene.cycles.use_denoising = False
scene.cycles.samples = 128
scene.cycles.sampling_pattern = 'TABULATED_SOBOL'
scene.cycles.light_sampling_threshold = 0.0
scene.cycles.use_adaptive_sampling = False
scene.cycles.use_light_tree = False
scene.cycles.blur_glossy = 0.0
scene.cycles.sample_clamp_indirect = 0.0
scene.view_settings.view_transform = 'Standard'
bpy.context.view_layer.update()

# ---- added for rendering (the .blend has no active camera and no usable light): camera, sun
cam_auto = bpy.data.cameras.new('AutoCamera')
cam_auto.lens = 50.0
cam_auto.sensor_width = 36.0
cam_auto.clip_end = 1000.0
ob_auto_camera = bpy.data.objects.new('AutoCamera', cam_auto)
scene.collection.objects.link(ob_auto_camera)
ob_auto_camera.location = (0.185026, -0.220054, 0.155036)
ob_auto_camera.rotation_euler = (1.09748, -7.21219e-08, 0.694738)
scene.camera = ob_auto_camera
light_auto_sun = bpy.data.lights.new('AutoSun', 'SUN')
light_auto_sun.energy = 3.0
light_auto_sun.angle = 0.0523599
ob_auto_sun = bpy.data.objects.new('AutoSun', light_auto_sun)
scene.collection.objects.link(ob_auto_sun)
ob_auto_sun.rotation_euler = (0.872665, 0.174533, 0.523599)
bpy.context.view_layer.update()
